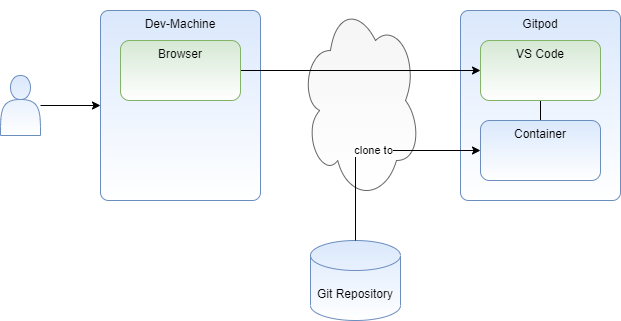

The diagram above was exported from draw.io. Its source (the exported page's mxGraphModel, read from the mxfile embedded in the PNG):
<mxGraphModel dx="650" dy="688" grid="1" gridSize="10" guides="1" tooltips="1" connect="1" arrows="1" fold="1" page="1" pageScale="1" pageWidth="850" pageHeight="1100" math="0" shadow="0">
  <root>
    <mxCell id="0" />
    <mxCell id="1" parent="0" />
    <mxCell id="3" value="Gitpod" style="rounded=1;whiteSpace=wrap;html=1;verticalAlign=top;arcSize=5;fillColor=#dae8fc;strokeColor=#6c8ebf;gradientColor=#ffffff;" vertex="1" parent="1">
      <mxGeometry x="550" y="220" width="160" height="190" as="geometry" />
    </mxCell>
    <mxCell id="4" value="" style="ellipse;shape=cloud;whiteSpace=wrap;html=1;fillColor=#f5f5f5;strokeColor=#666666;fontColor=#333333;gradientColor=#ffffff;" vertex="1" parent="1">
      <mxGeometry x="390" y="210" width="120" height="200" as="geometry" />
    </mxCell>
    <mxCell id="5" value="Git Repository" style="shape=cylinder3;whiteSpace=wrap;html=1;boundedLbl=1;backgroundOutline=1;size=15;fillColor=#dae8fc;strokeColor=#6c8ebf;gradientColor=#ffffff;" vertex="1" parent="1">
      <mxGeometry x="400" y="450" width="90" height="80" as="geometry" />
    </mxCell>
    <mxCell id="6" style="edgeStyle=orthogonalEdgeStyle;rounded=0;orthogonalLoop=1;jettySize=auto;html=1;entryX=0;entryY=0.5;entryDx=0;entryDy=0;" edge="1" parent="1" source="7" target="8">
      <mxGeometry relative="1" as="geometry" />
    </mxCell>
    <mxCell id="7" value="" style="shape=actor;whiteSpace=wrap;html=1;verticalAlign=top;fillColor=#dae8fc;strokeColor=#6c8ebf;gradientColor=#ffffff;" vertex="1" parent="1">
      <mxGeometry x="90" y="285" width="40" height="60" as="geometry" />
    </mxCell>
    <mxCell id="8" value="Dev-Machine" style="rounded=1;whiteSpace=wrap;html=1;verticalAlign=top;arcSize=5;fillColor=#dae8fc;strokeColor=#6c8ebf;gradientColor=#ffffff;" vertex="1" parent="1">
      <mxGeometry x="190" y="220" width="160" height="190" as="geometry" />
    </mxCell>
    <mxCell id="9" style="edgeStyle=orthogonalEdgeStyle;rounded=0;orthogonalLoop=1;jettySize=auto;html=1;exitX=0.5;exitY=1;exitDx=0;exitDy=0;entryX=0.5;entryY=0;entryDx=0;entryDy=0;endArrow=none;endFill=0;" edge="1" parent="1" source="10" target="11">
      <mxGeometry relative="1" as="geometry" />
    </mxCell>
    <mxCell id="10" value="VS Code" style="rounded=1;whiteSpace=wrap;html=1;verticalAlign=top;fillColor=#d5e8d4;strokeColor=#82b366;gradientColor=#ffffff;" vertex="1" parent="1">
      <mxGeometry x="570" y="250" width="120" height="60" as="geometry" />
    </mxCell>
    <mxCell id="11" value="Container" style="rounded=1;whiteSpace=wrap;html=1;verticalAlign=top;fillColor=#dae8fc;strokeColor=#6c8ebf;gradientColor=#ffffff;" vertex="1" parent="1">
      <mxGeometry x="570" y="330" width="120" height="60" as="geometry" />
    </mxCell>
    <mxCell id="12" value="clone to" style="edgeStyle=orthogonalEdgeStyle;rounded=0;orthogonalLoop=1;jettySize=auto;html=1;entryX=0;entryY=0.5;entryDx=0;entryDy=0;exitX=0.5;exitY=0;exitDx=0;exitDy=0;exitPerimeter=0;" edge="1" parent="1" source="5" target="11">
      <mxGeometry relative="1" as="geometry" />
    </mxCell>
    <mxCell id="14" style="edgeStyle=orthogonalEdgeStyle;rounded=0;orthogonalLoop=1;jettySize=auto;html=1;entryX=0;entryY=0.5;entryDx=0;entryDy=0;" edge="1" parent="1" source="13" target="10">
      <mxGeometry relative="1" as="geometry" />
    </mxCell>
    <mxCell id="13" value="Browser" style="rounded=1;whiteSpace=wrap;html=1;verticalAlign=top;fillColor=#d5e8d4;strokeColor=#82b366;gradientColor=#ffffff;" vertex="1" parent="1">
      <mxGeometry x="210" y="250" width="120" height="60" as="geometry" />
    </mxCell>
  </root>
</mxGraphModel>